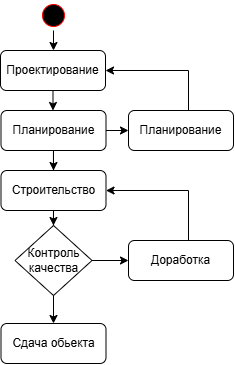

The diagram above was exported from draw.io. Its source (the exported page's mxGraphModel, read from the mxfile embedded in the PNG):
<mxGraphModel dx="988" dy="564" grid="1" gridSize="10" guides="1" tooltips="1" connect="1" arrows="1" fold="1" page="1" pageScale="1" pageWidth="1169" pageHeight="826" background="none" math="0" shadow="0">
  <root>
    <mxCell id="0" />
    <mxCell id="1" parent="0" />
    <mxCell id="p-7kJBRapD02zAk9ISdf-42" style="edgeStyle=orthogonalEdgeStyle;rounded=0;orthogonalLoop=1;jettySize=auto;html=1;entryX=0.5;entryY=0;entryDx=0;entryDy=0;" edge="1" parent="1" source="13" target="p-7kJBRapD02zAk9ISdf-41">
      <mxGeometry relative="1" as="geometry" />
    </mxCell>
    <mxCell id="13" value="" style="ellipse;shape=startState;fillColor=#000000;strokeColor=#ff0000;" parent="1" vertex="1">
      <mxGeometry x="570" y="50" width="30" height="30" as="geometry" />
    </mxCell>
    <mxCell id="p-7kJBRapD02zAk9ISdf-44" style="edgeStyle=orthogonalEdgeStyle;rounded=0;orthogonalLoop=1;jettySize=auto;html=1;entryX=0.5;entryY=0;entryDx=0;entryDy=0;" edge="1" parent="1" source="p-7kJBRapD02zAk9ISdf-41" target="p-7kJBRapD02zAk9ISdf-43">
      <mxGeometry relative="1" as="geometry" />
    </mxCell>
    <mxCell id="p-7kJBRapD02zAk9ISdf-41" value="Проектирование" style="rounded=1;whiteSpace=wrap;html=1;" vertex="1" parent="1">
      <mxGeometry x="532" y="100" width="105" height="40" as="geometry" />
    </mxCell>
    <mxCell id="p-7kJBRapD02zAk9ISdf-46" style="edgeStyle=orthogonalEdgeStyle;rounded=0;orthogonalLoop=1;jettySize=auto;html=1;entryX=0.5;entryY=0;entryDx=0;entryDy=0;" edge="1" parent="1" source="p-7kJBRapD02zAk9ISdf-43" target="p-7kJBRapD02zAk9ISdf-45">
      <mxGeometry relative="1" as="geometry" />
    </mxCell>
    <mxCell id="p-7kJBRapD02zAk9ISdf-48" style="edgeStyle=orthogonalEdgeStyle;rounded=0;orthogonalLoop=1;jettySize=auto;html=1;entryX=0;entryY=0.5;entryDx=0;entryDy=0;" edge="1" parent="1" source="p-7kJBRapD02zAk9ISdf-43" target="p-7kJBRapD02zAk9ISdf-47">
      <mxGeometry relative="1" as="geometry" />
    </mxCell>
    <mxCell id="p-7kJBRapD02zAk9ISdf-43" value="Планирование" style="rounded=1;whiteSpace=wrap;html=1;" vertex="1" parent="1">
      <mxGeometry x="532.5" y="160" width="105" height="40" as="geometry" />
    </mxCell>
    <mxCell id="p-7kJBRapD02zAk9ISdf-51" style="edgeStyle=orthogonalEdgeStyle;rounded=0;orthogonalLoop=1;jettySize=auto;html=1;entryX=0.5;entryY=0;entryDx=0;entryDy=0;" edge="1" parent="1" source="p-7kJBRapD02zAk9ISdf-45" target="p-7kJBRapD02zAk9ISdf-57">
      <mxGeometry relative="1" as="geometry">
        <mxPoint x="585" y="280" as="targetPoint" />
      </mxGeometry>
    </mxCell>
    <mxCell id="p-7kJBRapD02zAk9ISdf-45" value="Строительство" style="rounded=1;whiteSpace=wrap;html=1;" vertex="1" parent="1">
      <mxGeometry x="532.5" y="220" width="105" height="40" as="geometry" />
    </mxCell>
    <mxCell id="p-7kJBRapD02zAk9ISdf-49" style="edgeStyle=orthogonalEdgeStyle;rounded=0;orthogonalLoop=1;jettySize=auto;html=1;entryX=1;entryY=0.5;entryDx=0;entryDy=0;" edge="1" parent="1" source="p-7kJBRapD02zAk9ISdf-47" target="p-7kJBRapD02zAk9ISdf-41">
      <mxGeometry relative="1" as="geometry">
        <Array as="points">
          <mxPoint x="720" y="120" />
        </Array>
      </mxGeometry>
    </mxCell>
    <mxCell id="p-7kJBRapD02zAk9ISdf-47" value="Планирование" style="rounded=1;whiteSpace=wrap;html=1;" vertex="1" parent="1">
      <mxGeometry x="660" y="160" width="105" height="40" as="geometry" />
    </mxCell>
    <mxCell id="p-7kJBRapD02zAk9ISdf-53" style="edgeStyle=orthogonalEdgeStyle;rounded=0;orthogonalLoop=1;jettySize=auto;html=1;entryX=0;entryY=0.5;entryDx=0;entryDy=0;exitX=1;exitY=0.5;exitDx=0;exitDy=0;" edge="1" parent="1" source="p-7kJBRapD02zAk9ISdf-57" target="p-7kJBRapD02zAk9ISdf-52">
      <mxGeometry relative="1" as="geometry">
        <mxPoint x="620" y="310" as="sourcePoint" />
        <Array as="points">
          <mxPoint x="623" y="310" />
        </Array>
      </mxGeometry>
    </mxCell>
    <mxCell id="p-7kJBRapD02zAk9ISdf-56" style="edgeStyle=orthogonalEdgeStyle;rounded=0;orthogonalLoop=1;jettySize=auto;html=1;entryX=0.5;entryY=0;entryDx=0;entryDy=0;" edge="1" parent="1" target="p-7kJBRapD02zAk9ISdf-55">
      <mxGeometry relative="1" as="geometry">
        <mxPoint x="585" y="340" as="sourcePoint" />
      </mxGeometry>
    </mxCell>
    <mxCell id="p-7kJBRapD02zAk9ISdf-54" style="edgeStyle=orthogonalEdgeStyle;rounded=0;orthogonalLoop=1;jettySize=auto;html=1;entryX=1;entryY=0.5;entryDx=0;entryDy=0;" edge="1" parent="1" source="p-7kJBRapD02zAk9ISdf-52" target="p-7kJBRapD02zAk9ISdf-45">
      <mxGeometry relative="1" as="geometry">
        <Array as="points">
          <mxPoint x="720" y="240" />
        </Array>
      </mxGeometry>
    </mxCell>
    <mxCell id="p-7kJBRapD02zAk9ISdf-52" value="Доработка" style="rounded=1;whiteSpace=wrap;html=1;" vertex="1" parent="1">
      <mxGeometry x="660" y="290" width="105" height="40" as="geometry" />
    </mxCell>
    <mxCell id="p-7kJBRapD02zAk9ISdf-55" value="Сдача обьекта" style="rounded=1;whiteSpace=wrap;html=1;" vertex="1" parent="1">
      <mxGeometry x="532.5" y="373" width="105" height="40" as="geometry" />
    </mxCell>
    <mxCell id="p-7kJBRapD02zAk9ISdf-57" value="Контроль качества" style="rhombus;whiteSpace=wrap;html=1;" vertex="1" parent="1">
      <mxGeometry x="546.5" y="275" width="77" height="70" as="geometry" />
    </mxCell>
  </root>
</mxGraphModel>